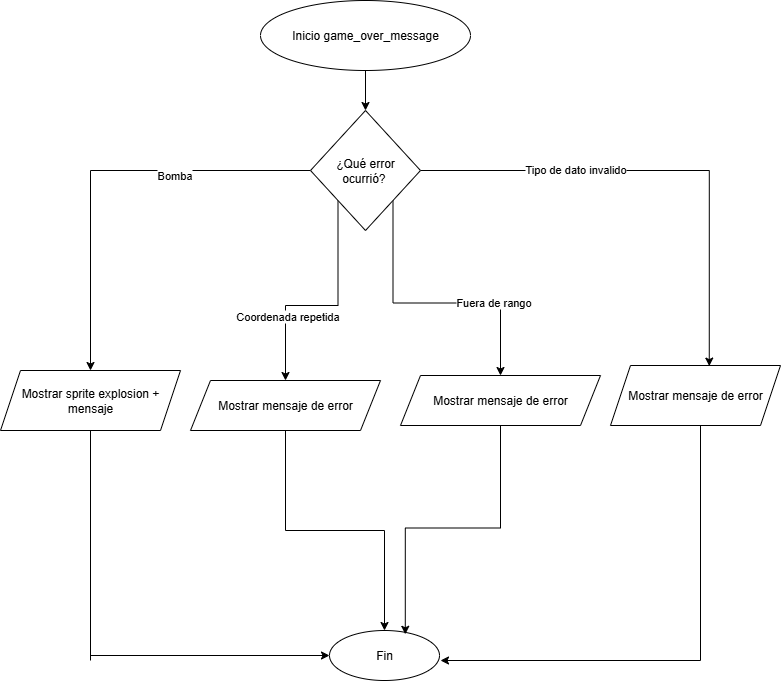

The diagram above was exported from draw.io. Its source (the exported page's mxGraphModel, read from the mxfile embedded in the PNG):
<mxGraphModel dx="1042" dy="2900" grid="1" gridSize="10" guides="1" tooltips="1" connect="1" arrows="1" fold="1" page="1" pageScale="1" pageWidth="827" pageHeight="1169" math="0" shadow="0">
  <root>
    <mxCell id="0" />
    <mxCell id="1" parent="0" />
    <mxCell id="QiSl7JOlpndQ7XwITLP4-3" style="edgeStyle=orthogonalEdgeStyle;rounded=0;orthogonalLoop=1;jettySize=auto;html=1;entryX=0.5;entryY=0;entryDx=0;entryDy=0;" edge="1" parent="1" source="QiSl7JOlpndQ7XwITLP4-1" target="QiSl7JOlpndQ7XwITLP4-2">
      <mxGeometry relative="1" as="geometry" />
    </mxCell>
    <mxCell id="QiSl7JOlpndQ7XwITLP4-1" value="Inicio game_over_message" style="ellipse;whiteSpace=wrap;html=1;" vertex="1" parent="1">
      <mxGeometry x="290" y="-2310" width="210" height="70" as="geometry" />
    </mxCell>
    <mxCell id="QiSl7JOlpndQ7XwITLP4-4" style="edgeStyle=orthogonalEdgeStyle;rounded=0;orthogonalLoop=1;jettySize=auto;html=1;entryX=0.5;entryY=0;entryDx=0;entryDy=0;" edge="1" parent="1" source="QiSl7JOlpndQ7XwITLP4-2" target="QiSl7JOlpndQ7XwITLP4-19">
      <mxGeometry relative="1" as="geometry">
        <mxPoint x="180" y="-1960" as="targetPoint" />
      </mxGeometry>
    </mxCell>
    <mxCell id="QiSl7JOlpndQ7XwITLP4-5" value="Bomba" style="edgeLabel;html=1;align=center;verticalAlign=middle;resizable=0;points=[];" vertex="1" connectable="0" parent="QiSl7JOlpndQ7XwITLP4-4">
      <mxGeometry x="-0.348" y="4" relative="1" as="geometry">
        <mxPoint as="offset" />
      </mxGeometry>
    </mxCell>
    <mxCell id="QiSl7JOlpndQ7XwITLP4-6" style="edgeStyle=orthogonalEdgeStyle;rounded=0;orthogonalLoop=1;jettySize=auto;html=1;entryX=0.581;entryY=0.01;entryDx=0;entryDy=0;entryPerimeter=0;" edge="1" parent="1" source="QiSl7JOlpndQ7XwITLP4-2" target="QiSl7JOlpndQ7XwITLP4-21">
      <mxGeometry relative="1" as="geometry">
        <mxPoint x="640" y="-1960" as="targetPoint" />
      </mxGeometry>
    </mxCell>
    <mxCell id="QiSl7JOlpndQ7XwITLP4-7" value="Tipo de dato invalido" style="edgeLabel;html=1;align=center;verticalAlign=middle;resizable=0;points=[];" vertex="1" connectable="0" parent="QiSl7JOlpndQ7XwITLP4-6">
      <mxGeometry x="-0.3639" y="2" relative="1" as="geometry">
        <mxPoint as="offset" />
      </mxGeometry>
    </mxCell>
    <mxCell id="QiSl7JOlpndQ7XwITLP4-13" style="edgeStyle=orthogonalEdgeStyle;rounded=0;orthogonalLoop=1;jettySize=auto;html=1;exitX=1;exitY=1;exitDx=0;exitDy=0;entryX=0.5;entryY=0;entryDx=0;entryDy=0;" edge="1" parent="1" source="QiSl7JOlpndQ7XwITLP4-2" target="QiSl7JOlpndQ7XwITLP4-23">
      <mxGeometry relative="1" as="geometry">
        <mxPoint x="500" y="-1980" as="targetPoint" />
      </mxGeometry>
    </mxCell>
    <mxCell id="QiSl7JOlpndQ7XwITLP4-16" value="Fuera de rango" style="edgeLabel;html=1;align=center;verticalAlign=middle;resizable=0;points=[];" vertex="1" connectable="0" parent="QiSl7JOlpndQ7XwITLP4-13">
      <mxGeometry x="0.4307" y="1" relative="1" as="geometry">
        <mxPoint as="offset" />
      </mxGeometry>
    </mxCell>
    <mxCell id="QiSl7JOlpndQ7XwITLP4-14" style="edgeStyle=orthogonalEdgeStyle;rounded=0;orthogonalLoop=1;jettySize=auto;html=1;exitX=0;exitY=1;exitDx=0;exitDy=0;entryX=0.5;entryY=0;entryDx=0;entryDy=0;" edge="1" parent="1" source="QiSl7JOlpndQ7XwITLP4-2" target="QiSl7JOlpndQ7XwITLP4-22">
      <mxGeometry relative="1" as="geometry">
        <mxPoint x="280" y="-1980" as="targetPoint" />
      </mxGeometry>
    </mxCell>
    <mxCell id="QiSl7JOlpndQ7XwITLP4-15" value="Coordenada repetida" style="edgeLabel;html=1;align=center;verticalAlign=middle;resizable=0;points=[];" vertex="1" connectable="0" parent="QiSl7JOlpndQ7XwITLP4-14">
      <mxGeometry x="0.4451" y="1" relative="1" as="geometry">
        <mxPoint as="offset" />
      </mxGeometry>
    </mxCell>
    <mxCell id="QiSl7JOlpndQ7XwITLP4-2" value="¿Qué error ocurrió?&amp;nbsp;" style="rhombus;whiteSpace=wrap;html=1;" vertex="1" parent="1">
      <mxGeometry x="340" y="-2200" width="110" height="120" as="geometry" />
    </mxCell>
    <mxCell id="QiSl7JOlpndQ7XwITLP4-19" value="Mostrar sprite explosion + mensaje" style="shape=parallelogram;perimeter=parallelogramPerimeter;whiteSpace=wrap;html=1;fixedSize=1;" vertex="1" parent="1">
      <mxGeometry x="30" y="-1940" width="180" height="60" as="geometry" />
    </mxCell>
    <mxCell id="QiSl7JOlpndQ7XwITLP4-21" value="Mostrar mensaje de error" style="shape=parallelogram;perimeter=parallelogramPerimeter;whiteSpace=wrap;html=1;fixedSize=1;" vertex="1" parent="1">
      <mxGeometry x="640" y="-1945" width="170" height="60" as="geometry" />
    </mxCell>
    <mxCell id="QiSl7JOlpndQ7XwITLP4-27" style="edgeStyle=orthogonalEdgeStyle;rounded=0;orthogonalLoop=1;jettySize=auto;html=1;entryX=0.5;entryY=0;entryDx=0;entryDy=0;" edge="1" parent="1" source="QiSl7JOlpndQ7XwITLP4-22" target="QiSl7JOlpndQ7XwITLP4-24">
      <mxGeometry relative="1" as="geometry" />
    </mxCell>
    <mxCell id="QiSl7JOlpndQ7XwITLP4-22" value="Mostrar mensaje de error" style="shape=parallelogram;perimeter=parallelogramPerimeter;whiteSpace=wrap;html=1;fixedSize=1;" vertex="1" parent="1">
      <mxGeometry x="220" y="-1930" width="190" height="50" as="geometry" />
    </mxCell>
    <mxCell id="QiSl7JOlpndQ7XwITLP4-23" value="Mostrar mensaje de error" style="shape=parallelogram;perimeter=parallelogramPerimeter;whiteSpace=wrap;html=1;fixedSize=1;" vertex="1" parent="1">
      <mxGeometry x="430" y="-1935" width="200" height="50" as="geometry" />
    </mxCell>
    <mxCell id="QiSl7JOlpndQ7XwITLP4-24" value="Fin" style="ellipse;whiteSpace=wrap;html=1;" vertex="1" parent="1">
      <mxGeometry x="359" y="-1680" width="110" height="50" as="geometry" />
    </mxCell>
    <mxCell id="QiSl7JOlpndQ7XwITLP4-30" style="edgeStyle=orthogonalEdgeStyle;rounded=0;orthogonalLoop=1;jettySize=auto;html=1;entryX=0.689;entryY=0.076;entryDx=0;entryDy=0;entryPerimeter=0;" edge="1" parent="1" source="QiSl7JOlpndQ7XwITLP4-23" target="QiSl7JOlpndQ7XwITLP4-24">
      <mxGeometry relative="1" as="geometry" />
    </mxCell>
    <mxCell id="QiSl7JOlpndQ7XwITLP4-32" value="" style="endArrow=none;html=1;rounded=0;" edge="1" parent="1">
      <mxGeometry width="50" height="50" relative="1" as="geometry">
        <mxPoint x="120" y="-1650" as="sourcePoint" />
        <mxPoint x="120" y="-1880" as="targetPoint" />
      </mxGeometry>
    </mxCell>
    <mxCell id="QiSl7JOlpndQ7XwITLP4-33" value="" style="endArrow=classic;html=1;rounded=0;entryX=0;entryY=0.5;entryDx=0;entryDy=0;" edge="1" parent="1" target="QiSl7JOlpndQ7XwITLP4-24">
      <mxGeometry width="50" height="50" relative="1" as="geometry">
        <mxPoint x="120" y="-1655" as="sourcePoint" />
        <mxPoint x="350" y="-1650" as="targetPoint" />
      </mxGeometry>
    </mxCell>
    <mxCell id="QiSl7JOlpndQ7XwITLP4-34" value="" style="endArrow=none;html=1;rounded=0;" edge="1" parent="1">
      <mxGeometry width="50" height="50" relative="1" as="geometry">
        <mxPoint x="730" y="-1650" as="sourcePoint" />
        <mxPoint x="730" y="-1885" as="targetPoint" />
      </mxGeometry>
    </mxCell>
    <mxCell id="QiSl7JOlpndQ7XwITLP4-35" value="" style="endArrow=classic;html=1;rounded=0;" edge="1" parent="1">
      <mxGeometry width="50" height="50" relative="1" as="geometry">
        <mxPoint x="730" y="-1650" as="sourcePoint" />
        <mxPoint x="470" y="-1650" as="targetPoint" />
      </mxGeometry>
    </mxCell>
  </root>
</mxGraphModel>